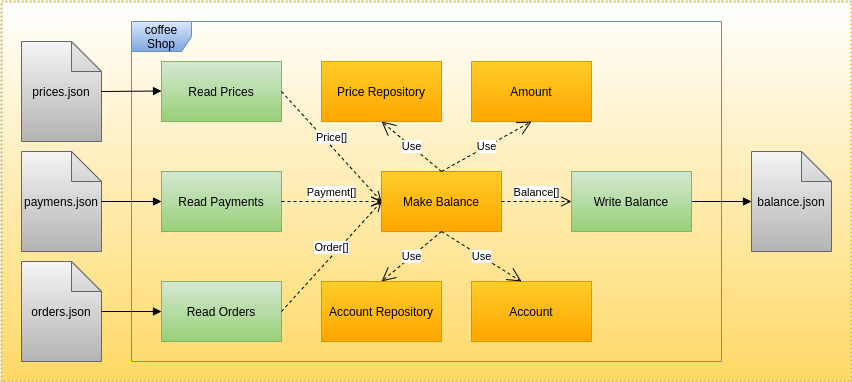

The diagram above was exported from draw.io. Its source (the exported page's mxGraphModel, read from the mxfile embedded in the PNG):
<mxGraphModel dx="868" dy="504" grid="1" gridSize="10" guides="1" tooltips="1" connect="1" arrows="1" fold="1" page="1" pageScale="1" pageWidth="1100" pageHeight="850" math="0" shadow="0">
  <root>
    <mxCell id="0" />
    <mxCell id="1" parent="0" />
    <mxCell id="czb2clgafWWo8MQR0yQP-26" value="" style="rounded=0;arcSize=10;dashed=1;gradientColor=#ffd966;dashPattern=1 1;strokeWidth=2;strokeColor=#d6b656;" parent="1" vertex="1">
      <mxGeometry x="20" y="10" width="850" height="380" as="geometry" />
    </mxCell>
    <mxCell id="czb2clgafWWo8MQR0yQP-1" value="coffee Shop" style="shape=umlFrame;whiteSpace=wrap;html=1;gradientColor=#7ea6e0;fillColor=#dae8fc;strokeColor=#6c8ebf;" parent="1" vertex="1">
      <mxGeometry x="150" y="30" width="590" height="340" as="geometry" />
    </mxCell>
    <mxCell id="czb2clgafWWo8MQR0yQP-2" value="prices.json" style="shape=note;whiteSpace=wrap;html=1;backgroundOutline=1;darkOpacity=0.05;gradientColor=#b3b3b3;fillColor=#f5f5f5;strokeColor=#666666;" parent="1" vertex="1">
      <mxGeometry x="40" y="50" width="80" height="100" as="geometry" />
    </mxCell>
    <mxCell id="czb2clgafWWo8MQR0yQP-3" value="paymens.json" style="shape=note;whiteSpace=wrap;html=1;backgroundOutline=1;darkOpacity=0.05;gradientColor=#b3b3b3;fillColor=#f5f5f5;strokeColor=#666666;" parent="1" vertex="1">
      <mxGeometry x="40" y="160" width="80" height="100" as="geometry" />
    </mxCell>
    <mxCell id="czb2clgafWWo8MQR0yQP-4" value="orders.json" style="shape=note;whiteSpace=wrap;html=1;backgroundOutline=1;darkOpacity=0.05;gradientColor=#b3b3b3;fillColor=#f5f5f5;strokeColor=#666666;" parent="1" vertex="1">
      <mxGeometry x="40" y="270" width="80" height="100" as="geometry" />
    </mxCell>
    <mxCell id="czb2clgafWWo8MQR0yQP-6" value="balance.json" style="shape=note;whiteSpace=wrap;html=1;backgroundOutline=1;darkOpacity=0.05;gradientColor=#b3b3b3;fillColor=#f5f5f5;strokeColor=#666666;" parent="1" vertex="1">
      <mxGeometry x="770" y="160" width="80" height="100" as="geometry" />
    </mxCell>
    <mxCell id="czb2clgafWWo8MQR0yQP-7" value="Read Prices" style="rounded=0;whiteSpace=wrap;html=1;gradientColor=#97d077;fillColor=#d5e8d4;strokeColor=#82b366;" parent="1" vertex="1">
      <mxGeometry x="180" y="70" width="120" height="60" as="geometry" />
    </mxCell>
    <mxCell id="czb2clgafWWo8MQR0yQP-8" value="Read Payments" style="rounded=0;whiteSpace=wrap;html=1;gradientColor=#97d077;fillColor=#d5e8d4;strokeColor=#82b366;" parent="1" vertex="1">
      <mxGeometry x="180" y="180" width="120" height="60" as="geometry" />
    </mxCell>
    <mxCell id="czb2clgafWWo8MQR0yQP-9" value="Read Orders" style="rounded=0;whiteSpace=wrap;html=1;gradientColor=#97d077;fillColor=#d5e8d4;strokeColor=#82b366;" parent="1" vertex="1">
      <mxGeometry x="180" y="290" width="120" height="60" as="geometry" />
    </mxCell>
    <mxCell id="czb2clgafWWo8MQR0yQP-10" value="Make Balance" style="rounded=0;whiteSpace=wrap;html=1;fillColor=#ffcd28;strokeColor=#d79b00;gradientColor=#ffa500;" parent="1" vertex="1">
      <mxGeometry x="400" y="180" width="120" height="60" as="geometry" />
    </mxCell>
    <mxCell id="czb2clgafWWo8MQR0yQP-11" value="Account Repository" style="rounded=0;whiteSpace=wrap;html=1;gradientColor=#ffa500;fillColor=#ffcd28;strokeColor=#d79b00;" parent="1" vertex="1">
      <mxGeometry x="340" y="290" width="120" height="60" as="geometry" />
    </mxCell>
    <mxCell id="czb2clgafWWo8MQR0yQP-12" value="Account" style="rounded=0;whiteSpace=wrap;html=1;gradientColor=#ffa500;fillColor=#ffcd28;strokeColor=#d79b00;" parent="1" vertex="1">
      <mxGeometry x="490" y="290" width="120" height="60" as="geometry" />
    </mxCell>
    <mxCell id="czb2clgafWWo8MQR0yQP-13" value="Price Repository" style="rounded=0;whiteSpace=wrap;html=1;gradientColor=#ffa500;fillColor=#ffcd28;strokeColor=#d79b00;" parent="1" vertex="1">
      <mxGeometry x="340" y="70" width="120" height="60" as="geometry" />
    </mxCell>
    <mxCell id="czb2clgafWWo8MQR0yQP-14" value="Use" style="endArrow=open;endSize=12;dashed=1;html=1;entryX=0.5;entryY=1;entryDx=0;entryDy=0;exitX=0.5;exitY=0;exitDx=0;exitDy=0;" parent="1" source="czb2clgafWWo8MQR0yQP-10" target="czb2clgafWWo8MQR0yQP-13" edge="1">
      <mxGeometry width="160" relative="1" as="geometry">
        <mxPoint x="380" y="270" as="sourcePoint" />
        <mxPoint x="530" y="260" as="targetPoint" />
      </mxGeometry>
    </mxCell>
    <mxCell id="czb2clgafWWo8MQR0yQP-15" value="Use" style="endArrow=open;endSize=12;dashed=1;html=1;exitX=0.5;exitY=1;exitDx=0;exitDy=0;entryX=0.5;entryY=0;entryDx=0;entryDy=0;" parent="1" source="czb2clgafWWo8MQR0yQP-10" target="czb2clgafWWo8MQR0yQP-11" edge="1">
      <mxGeometry width="160" relative="1" as="geometry">
        <mxPoint x="370" y="260" as="sourcePoint" />
        <mxPoint x="530" y="260" as="targetPoint" />
      </mxGeometry>
    </mxCell>
    <mxCell id="czb2clgafWWo8MQR0yQP-16" value="Use" style="endArrow=open;endSize=12;dashed=1;html=1;exitX=0.5;exitY=1;exitDx=0;exitDy=0;entryX=0.5;entryY=0;entryDx=0;entryDy=0;" parent="1" source="czb2clgafWWo8MQR0yQP-10" edge="1">
      <mxGeometry width="160" relative="1" as="geometry">
        <mxPoint x="470" y="245" as="sourcePoint" />
        <mxPoint x="540" y="290" as="targetPoint" />
      </mxGeometry>
    </mxCell>
    <mxCell id="czb2clgafWWo8MQR0yQP-22" value="" style="html=1;verticalAlign=bottom;endArrow=block;exitX=1;exitY=0.5;exitDx=0;exitDy=0;exitPerimeter=0;entryX=0;entryY=0.5;entryDx=0;entryDy=0;" parent="1" source="czb2clgafWWo8MQR0yQP-4" target="czb2clgafWWo8MQR0yQP-9" edge="1">
      <mxGeometry width="80" relative="1" as="geometry">
        <mxPoint x="490" y="435" as="sourcePoint" />
        <mxPoint x="570" y="435" as="targetPoint" />
      </mxGeometry>
    </mxCell>
    <mxCell id="czb2clgafWWo8MQR0yQP-23" value="" style="html=1;verticalAlign=bottom;endArrow=block;entryX=0;entryY=0.5;entryDx=0;entryDy=0;entryPerimeter=0;exitX=1;exitY=0.5;exitDx=0;exitDy=0;" parent="1" source="K3e-12oHCbFWYpzyWiob-1" target="czb2clgafWWo8MQR0yQP-6" edge="1">
      <mxGeometry width="80" relative="1" as="geometry">
        <mxPoint x="530" y="99.5" as="sourcePoint" />
        <mxPoint x="610" y="99.5" as="targetPoint" />
      </mxGeometry>
    </mxCell>
    <mxCell id="czb2clgafWWo8MQR0yQP-24" value="" style="html=1;verticalAlign=bottom;endArrow=block;exitX=1;exitY=0.5;exitDx=0;exitDy=0;exitPerimeter=0;" parent="1" source="czb2clgafWWo8MQR0yQP-2" edge="1">
      <mxGeometry width="80" relative="1" as="geometry">
        <mxPoint x="100" y="99.5" as="sourcePoint" />
        <mxPoint x="180" y="99.5" as="targetPoint" />
      </mxGeometry>
    </mxCell>
    <mxCell id="czb2clgafWWo8MQR0yQP-25" value="" style="html=1;verticalAlign=bottom;endArrow=block;entryX=0;entryY=0.5;entryDx=0;entryDy=0;" parent="1" target="czb2clgafWWo8MQR0yQP-8" edge="1">
      <mxGeometry width="80" relative="1" as="geometry">
        <mxPoint x="120" y="210" as="sourcePoint" />
        <mxPoint x="180" y="209.5" as="targetPoint" />
      </mxGeometry>
    </mxCell>
    <mxCell id="K3e-12oHCbFWYpzyWiob-1" value="Write Balance" style="rounded=0;whiteSpace=wrap;html=1;gradientColor=#97d077;fillColor=#d5e8d4;strokeColor=#82b366;" parent="1" vertex="1">
      <mxGeometry x="590" y="180" width="120" height="60" as="geometry" />
    </mxCell>
    <mxCell id="tFYrynLu7DbPBjOU146O-1" value="Amount" style="rounded=0;whiteSpace=wrap;html=1;gradientColor=#ffa500;fillColor=#ffcd28;strokeColor=#d79b00;" parent="1" vertex="1">
      <mxGeometry x="490" y="70" width="120" height="60" as="geometry" />
    </mxCell>
    <mxCell id="tFYrynLu7DbPBjOU146O-2" value="Use" style="endArrow=open;endSize=12;dashed=1;html=1;entryX=0.5;entryY=1;entryDx=0;entryDy=0;" parent="1" target="tFYrynLu7DbPBjOU146O-1" edge="1">
      <mxGeometry width="160" relative="1" as="geometry">
        <mxPoint x="460" y="180" as="sourcePoint" />
        <mxPoint x="410" y="140" as="targetPoint" />
      </mxGeometry>
    </mxCell>
    <mxCell id="rgrOTfkhplHts1TuX17H-1" value="Price[]" style="html=1;verticalAlign=bottom;endArrow=open;dashed=1;endSize=8;exitX=1;exitY=0.5;exitDx=0;exitDy=0;entryX=0;entryY=0.5;entryDx=0;entryDy=0;" parent="1" source="czb2clgafWWo8MQR0yQP-7" target="czb2clgafWWo8MQR0yQP-10" edge="1">
      <mxGeometry relative="1" as="geometry">
        <mxPoint x="310" y="440" as="sourcePoint" />
        <mxPoint x="390" y="440" as="targetPoint" />
      </mxGeometry>
    </mxCell>
    <mxCell id="rgrOTfkhplHts1TuX17H-2" value="Payment[]" style="html=1;verticalAlign=bottom;endArrow=open;dashed=1;endSize=8;exitX=1;exitY=0.5;exitDx=0;exitDy=0;entryX=0;entryY=0.5;entryDx=0;entryDy=0;" parent="1" source="czb2clgafWWo8MQR0yQP-8" target="czb2clgafWWo8MQR0yQP-10" edge="1">
      <mxGeometry relative="1" as="geometry">
        <mxPoint x="320" y="490" as="sourcePoint" />
        <mxPoint x="400" y="490" as="targetPoint" />
      </mxGeometry>
    </mxCell>
    <mxCell id="rgrOTfkhplHts1TuX17H-3" value="Order[]" style="html=1;verticalAlign=bottom;endArrow=open;dashed=1;endSize=8;exitX=1;exitY=0.5;exitDx=0;exitDy=0;entryX=0;entryY=0.5;entryDx=0;entryDy=0;" parent="1" source="czb2clgafWWo8MQR0yQP-9" target="czb2clgafWWo8MQR0yQP-10" edge="1">
      <mxGeometry relative="1" as="geometry">
        <mxPoint x="470" y="440" as="sourcePoint" />
        <mxPoint x="550" y="440" as="targetPoint" />
      </mxGeometry>
    </mxCell>
    <mxCell id="rgrOTfkhplHts1TuX17H-5" value="Balance[]" style="html=1;verticalAlign=bottom;endArrow=open;dashed=1;endSize=8;exitX=1;exitY=0.5;exitDx=0;exitDy=0;entryX=0;entryY=0.5;entryDx=0;entryDy=0;" parent="1" source="czb2clgafWWo8MQR0yQP-10" target="K3e-12oHCbFWYpzyWiob-1" edge="1">
      <mxGeometry relative="1" as="geometry">
        <mxPoint x="540" y="440" as="sourcePoint" />
        <mxPoint x="640" y="440" as="targetPoint" />
      </mxGeometry>
    </mxCell>
  </root>
</mxGraphModel>